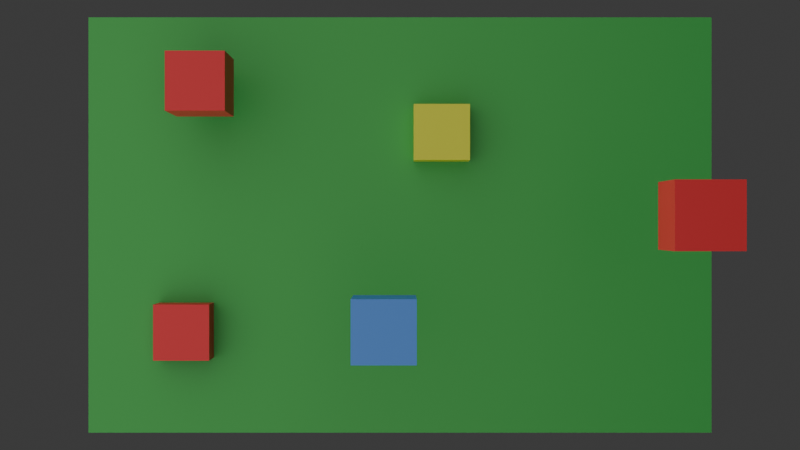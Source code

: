 # Source: test_workbench.blend  (saved by Blender 5.1.30; exported with 4.5.12 LTS)
import bpy
from mathutils import Matrix  # noqa: F401  (used for matrix-valued properties, if any)

bpy.ops.wm.read_factory_settings(use_empty=True)
scene = bpy.context.scene
scene.name = 'Scene'

# ---- collections
col_collection = bpy.data.collections.new('Collection'); scene.collection.children.link(col_collection)

# ---- materials (node trees are filled in below, after node groups)
mat_materiais_002 = bpy.data.materials.new('Materiais.002')
mat_materiais = bpy.data.materials.new('Materiais')
mat_materiais.use_backface_culling_lightprobe_volume = False
mat_material = bpy.data.materials.new('Material')
mat_material.alpha_threshold = 0.0
mat_material.use_backface_culling_lightprobe_volume = False
mat_material.roughness = 0.5
mat_material.line_color = (0.0, 0.0, 0.0, 1.0)
mat_materiais_001 = bpy.data.materials.new('Materiais.001')

# ---- material node trees
mat_materiais_002.use_nodes = True; mat_materiais_002.node_tree.nodes.clear()
_N = mat_materiais_002.node_tree.nodes; _L = mat_materiais_002.node_tree.links
n0 = _N.new('ShaderNodeBsdfPrincipled'); n0.name = 'BSDF - Pré-fundamentado'; n0.location = (-200, 100)
n0.inputs[0].default_value = (0.7887, 0.8, 0.03553, 1.0)
n1 = _N.new('ShaderNodeOutputMaterial'); n1.name = 'Saída de material'; n1.location = (200, 100)
_L.new(n0.outputs[0], n1.inputs[0])
n1.is_active_output = True
mat_materiais.use_nodes = True; mat_materiais.node_tree.nodes.clear()
_N = mat_materiais.node_tree.nodes; _L = mat_materiais.node_tree.links
n0 = _N.new('ShaderNodeBsdfPrincipled'); n0.name = 'BSDF - Pré-fundamentado'; n0.location = (10, 300)
n0.inputs[0].default_value = (0.04567, 0.4162, 0.06776, 1.0)
n1 = _N.new('ShaderNodeOutputMaterial'); n1.name = 'Saída de material'; n1.location = (300, 300)
_L.new(n0.outputs[0], n1.inputs[0])
n1.is_active_output = True
mat_material.use_nodes = True; mat_material.node_tree.nodes.clear()
_N = mat_material.node_tree.nodes; _L = mat_material.node_tree.links
n0 = _N.new('ShaderNodeOutputMaterial'); n0.name = 'Material Output'; n0.location = (300, 300)
n1 = _N.new('ShaderNodeBsdfPrincipled'); n1.name = 'Principled BSDF'; n1.location = (10, 300)
n1.inputs[0].default_value = (0.8004, 0.03506, 0.04254, 1.0)
n1.inputs[3].default_value = 1.45
_L.new(n1.outputs[0], n0.inputs[0])
n0.is_active_output = True
mat_materiais_001.use_nodes = True; mat_materiais_001.node_tree.nodes.clear()
_N = mat_materiais_001.node_tree.nodes; _L = mat_materiais_001.node_tree.links
n0 = _N.new('ShaderNodeBsdfPrincipled'); n0.name = 'BSDF - Pré-fundamentado'; n0.location = (-200, 100)
n0.inputs[0].default_value = (0.09276, 0.2962, 0.8, 1.0)
n1 = _N.new('ShaderNodeOutputMaterial'); n1.name = 'Saída de material'; n1.location = (200, 100)
_L.new(n0.outputs[0], n1.inputs[0])
n1.is_active_output = True

# ---- world
world_world = bpy.data.worlds.new('World'); scene.world = world_world
world_world.use_nodes = True; world_world.node_tree.nodes.clear()
_N = world_world.node_tree.nodes; _L = world_world.node_tree.links
n0 = _N.new('ShaderNodeOutputWorld'); n0.name = 'World Output'; n0.location = (300, 300)
n1 = _N.new('ShaderNodeBackground'); n1.name = 'Background'; n1.location = (10, 300)
n1.inputs[0].default_value = (0.05088, 0.05088, 0.05088, 1.0)
_L.new(n1.outputs[0], n0.inputs[0])
n0.is_active_output = True
world_world.color = (0.05088, 0.05088, 0.05088)
world_world.sun_shadow_jitter_overblur = 0.0

# ---- cameras
cam_camera = bpy.data.cameras.new('Camera')
cam_camera.clip_end = 100.0
cam_camera.ortho_scale = 7.314

# ---- lights
light_light = bpy.data.lights.new('Light', 'POINT')
light_light.use_custom_distance = True
light_light.energy = 1000.0
light_light.shadow_soft_size = 6.0

# ---- meshes
me_cube = bpy.data.meshes.new('Cube')
me_cube.from_pydata([(1.0, 1.0, 1.0), (1.0, 1.0, -1.0), (1.0, -1.0, 1.0), (1.0, -1.0, -1.0), (-1.0, 1.0, 1.0), (-1.0, 1.0, -1.0), (-1.0, -1.0, 1.0), (-1.0, -1.0, -1.0)], [], [(0, 4, 6, 2), (3, 2, 6, 7), (7, 6, 4, 5), (5, 1, 3, 7), (1, 0, 2, 3), (5, 4, 0, 1)])
_uv = me_cube.uv_layers.new(name='UVMap')
_uv.uv.foreach_set('vector', [0.625, 0.5, 0.875, 0.5, 0.875, 0.75, 0.625, 0.75, 0.375, 0.75, 0.625, 0.75, 0.625, 1.0, 0.375, 1.0, 0.375, 0.0, 0.625, 0.0, 0.625, 0.25, 0.375, 0.25, 0.125, 0.5, 0.375, 0.5, 0.375, 0.75, 0.125, 0.75, 0.375, 0.5, 0.625, 0.5, 0.625, 0.75, 0.375, 0.75, 0.375, 0.25, 0.625, 0.25, 0.625, 0.5, 0.375, 0.5])
me_cube.materials.append(mat_materiais_002)
me_cube.materials.append(mat_materiais_002)
me_cube.use_mirror_vertex_groups = False
me_cube.update()
me_plano = bpy.data.meshes.new('Plano')
me_plano.from_pydata([(-1.0, -1.0, 0.0), (1.0, -1.0, 0.0), (-1.0, 1.0, 0.0), (1.0, 1.0, 0.0)], [], [(0, 1, 3, 2)])
_uv = me_plano.uv_layers.new(name='Mapa UV')
_uv.uv.foreach_set('vector', [0.0, 0.0, 1.0, 0.0, 1.0, 1.0, 0.0, 1.0])
me_plano.materials.append(mat_materiais)
me_plano.update()
me_cube_001 = bpy.data.meshes.new('Cube.001')
me_cube_001.from_pydata([(1.0, 1.0, 1.0), (1.0, 1.0, -1.0), (1.0, -1.0, 1.0), (1.0, -1.0, -1.0), (-1.0, 1.0, 1.0), (-1.0, 1.0, -1.0), (-1.0, -1.0, 1.0), (-1.0, -1.0, -1.0)], [], [(0, 4, 6, 2), (3, 2, 6, 7), (7, 6, 4, 5), (5, 1, 3, 7), (1, 0, 2, 3), (5, 4, 0, 1)])
_uv = me_cube_001.uv_layers.new(name='UVMap')
_uv.uv.foreach_set('vector', [0.625, 0.5, 0.875, 0.5, 0.875, 0.75, 0.625, 0.75, 0.375, 0.75, 0.625, 0.75, 0.625, 1.0, 0.375, 1.0, 0.375, 0.0, 0.625, 0.0, 0.625, 0.25, 0.375, 0.25, 0.125, 0.5, 0.375, 0.5, 0.375, 0.75, 0.125, 0.75, 0.375, 0.5, 0.625, 0.5, 0.625, 0.75, 0.375, 0.75, 0.375, 0.25, 0.625, 0.25, 0.625, 0.5, 0.375, 0.5])
me_cube_001.materials.append(mat_material)
me_cube_001.use_mirror_vertex_groups = False
me_cube_001.update()
me_cube_002 = bpy.data.meshes.new('Cube.002')
me_cube_002.from_pydata([(1.0, 1.0, 1.0), (1.0, 1.0, -1.0), (1.0, -1.0, 1.0), (1.0, -1.0, -1.0), (-1.0, 1.0, 1.0), (-1.0, 1.0, -1.0), (-1.0, -1.0, 1.0), (-1.0, -1.0, -1.0)], [], [(0, 4, 6, 2), (3, 2, 6, 7), (7, 6, 4, 5), (5, 1, 3, 7), (1, 0, 2, 3), (5, 4, 0, 1)])
_uv = me_cube_002.uv_layers.new(name='UVMap')
_uv.uv.foreach_set('vector', [0.625, 0.5, 0.875, 0.5, 0.875, 0.75, 0.625, 0.75, 0.375, 0.75, 0.625, 0.75, 0.625, 1.0, 0.375, 1.0, 0.375, 0.0, 0.625, 0.0, 0.625, 0.25, 0.375, 0.25, 0.125, 0.5, 0.375, 0.5, 0.375, 0.75, 0.125, 0.75, 0.375, 0.5, 0.625, 0.5, 0.625, 0.75, 0.375, 0.75, 0.375, 0.25, 0.625, 0.25, 0.625, 0.5, 0.375, 0.5])
me_cube_002.materials.append(mat_materiais_001)
me_cube_002.materials.append(mat_materiais_001)
me_cube_002.use_mirror_vertex_groups = False
me_cube_002.update()
me_cube_003 = bpy.data.meshes.new('Cube.003')
me_cube_003.from_pydata([(1.0, 1.0, 1.0), (1.0, 1.0, -1.0), (1.0, -1.0, 1.0), (1.0, -1.0, -1.0), (-1.0, 1.0, 1.0), (-1.0, 1.0, -1.0), (-1.0, -1.0, 1.0), (-1.0, -1.0, -1.0)], [], [(0, 4, 6, 2), (3, 2, 6, 7), (7, 6, 4, 5), (5, 1, 3, 7), (1, 0, 2, 3), (5, 4, 0, 1)])
_uv = me_cube_003.uv_layers.new(name='UVMap')
_uv.uv.foreach_set('vector', [0.625, 0.5, 0.875, 0.5, 0.875, 0.75, 0.625, 0.75, 0.375, 0.75, 0.625, 0.75, 0.625, 1.0, 0.375, 1.0, 0.375, 0.0, 0.625, 0.0, 0.625, 0.25, 0.375, 0.25, 0.125, 0.5, 0.375, 0.5, 0.375, 0.75, 0.125, 0.75, 0.375, 0.5, 0.625, 0.5, 0.625, 0.75, 0.375, 0.75, 0.375, 0.25, 0.625, 0.25, 0.625, 0.5, 0.375, 0.5])
me_cube_003.materials.append(mat_material)
me_cube_003.use_mirror_vertex_groups = False
me_cube_003.update()
me_cube_004 = bpy.data.meshes.new('Cube.004')
me_cube_004.from_pydata([(1.0, 1.0, 1.0), (1.0, 1.0, -1.0), (1.0, -1.0, 1.0), (1.0, -1.0, -1.0), (-1.0, 1.0, 1.0), (-1.0, 1.0, -1.0), (-1.0, -1.0, 1.0), (-1.0, -1.0, -1.0)], [], [(0, 4, 6, 2), (3, 2, 6, 7), (7, 6, 4, 5), (5, 1, 3, 7), (1, 0, 2, 3), (5, 4, 0, 1)])
_uv = me_cube_004.uv_layers.new(name='UVMap')
_uv.uv.foreach_set('vector', [0.625, 0.5, 0.875, 0.5, 0.875, 0.75, 0.625, 0.75, 0.375, 0.75, 0.625, 0.75, 0.625, 1.0, 0.375, 1.0, 0.375, 0.0, 0.625, 0.0, 0.625, 0.25, 0.375, 0.25, 0.125, 0.5, 0.375, 0.5, 0.375, 0.75, 0.125, 0.75, 0.375, 0.5, 0.625, 0.5, 0.625, 0.75, 0.375, 0.75, 0.375, 0.25, 0.625, 0.25, 0.625, 0.5, 0.375, 0.5])
me_cube_004.materials.append(mat_material)
me_cube_004.use_mirror_vertex_groups = False
me_cube_004.update()

# ---- objects
ob_cube = bpy.data.objects.new('Cube', me_cube)
ob_light = bpy.data.objects.new('Light', light_light)
ob_camera = bpy.data.objects.new('Camera', cam_camera)
ob_plano = bpy.data.objects.new('Plano', me_plano)
ob_cube_001 = bpy.data.objects.new('Cube.001', me_cube_001)
ob_cube_002 = bpy.data.objects.new('Cube.002', me_cube_002)
ob_cube_003 = bpy.data.objects.new('Cube.003', me_cube_003)
ob_cube_004 = bpy.data.objects.new('Cube.004', me_cube_004)

# ---- transforms, parenting, visibility, modifiers, constraints
ob_cube.location = (0.3394, 0.08742, 0.0)
ob_cube.scale = (-0.02636, -0.02636, -0.02636)
ob_cube.lock_rotations_4d = False
ob_cube.empty_display_type = 'ARROWS'
ob_cube.lineart.crease_threshold = 0.0
ob_light.location = (-1.0, 0.0, 1.0)
ob_light.rotation_euler = (0.6503, 0.05522, 1.866)
ob_light.lock_rotations_4d = False
ob_light.empty_display_type = 'ARROWS'
ob_light.color = (0.0, 0.0, 0.0, 0.0)
ob_light.lineart.crease_threshold = 0.0
ob_camera.location = (0.3, 0.0, 1.07)
ob_camera.lock_rotations_4d = False
ob_camera.empty_display_type = 'ARROWS'
ob_camera.color = (0.0, 0.0, 0.0, 0.0)
ob_camera.display_type = 'WIRE'
ob_camera.lineart.crease_threshold = 0.0
ob_plano.location = (0.3, 0.0, 0.0)
ob_plano.scale = (0.3, 0.2, 3.963)
ob_cube_001.location = (0.1199, 0.1267, 0.06877)
ob_cube_001.scale = (-0.02636, -0.02636, -0.02636)
ob_cube_001.lock_rotations_4d = False
ob_cube_001.empty_display_type = 'ARROWS'
ob_cube_001.lineart.crease_threshold = 0.0
ob_cube_002.location = (0.287, -0.0855, 0.1586)
ob_cube_002.scale = (-0.02636, -0.02636, -0.02636)
ob_cube_002.lock_rotations_4d = False
ob_cube_002.empty_display_type = 'ARROWS'
ob_cube_002.lineart.crease_threshold = 0.0
ob_cube_003.location = (0.5279, 0.007106, 0.229)
ob_cube_003.scale = (-0.02636, -0.02636, -0.02636)
ob_cube_003.lock_rotations_4d = False
ob_cube_003.empty_display_type = 'ARROWS'
ob_cube_003.lineart.crease_threshold = 0.0
ob_cube_004.location = (0.09438, -0.1011, 0.0)
ob_cube_004.scale = (-0.02636, -0.02636, -0.02636)
ob_cube_004.lock_rotations_4d = False
ob_cube_004.empty_display_type = 'ARROWS'
ob_cube_004.lineart.crease_threshold = 0.0

# ---- collection membership
col_collection.objects.link(ob_cube)
col_collection.objects.link(ob_light)
col_collection.objects.link(ob_camera)
col_collection.objects.link(ob_plano)
col_collection.objects.link(ob_cube_001)
col_collection.objects.link(ob_cube_002)
col_collection.objects.link(ob_cube_003)
col_collection.objects.link(ob_cube_004)

# ---- scene / render settings (as saved in the file)
scene.camera = ob_camera
scene.frame_start = 1; scene.frame_end = 250; scene.frame_set(0)
scene.render.engine = 'BLENDER_EEVEE_NEXT'
scene.render.resolution_x = 1280
scene.render.resolution_y = 720
scene.render.bake_bias = 0.0
scene.render.bake_samples = 0
bpy.context.view_layer.update()
